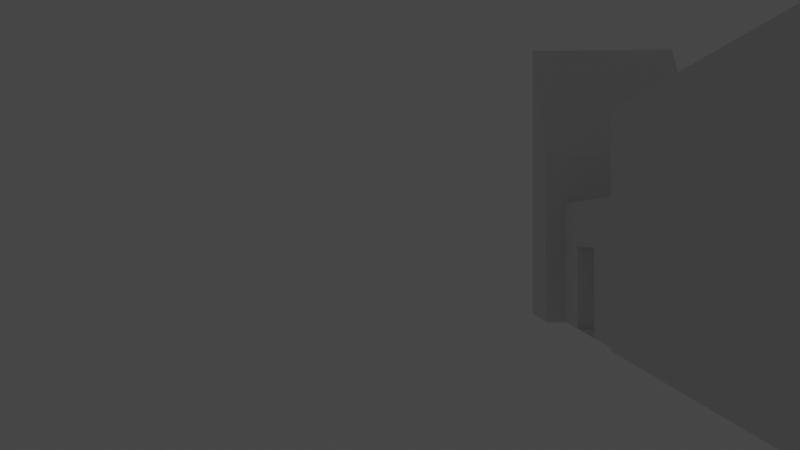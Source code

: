 # Source: GHOR_2021_04_16_15_33_06_UTC_.blend  (saved by Blender 2.91.10; exported with 4.5.12 LTS)
import bpy
from mathutils import Matrix  # noqa: F401  (used for matrix-valued properties, if any)

bpy.ops.wm.read_factory_settings(use_empty=True)
scene = bpy.context.scene
scene.name = 'Scene'

# ---- collections
col_collection = bpy.data.collections.new('Collection'); scene.collection.children.link(col_collection)

# ---- world
world_world = bpy.data.worlds.new('World'); scene.world = world_world
world_world.use_nodes = True; world_world.node_tree.nodes.clear()
_N = world_world.node_tree.nodes; _L = world_world.node_tree.links
n0 = _N.new('ShaderNodeOutputWorld'); n0.name = 'World Output'; n0.location = (300, 300)
n1 = _N.new('ShaderNodeBackground'); n1.name = 'Background'; n1.location = (10, 300)
n1.inputs[0].default_value = (0.05088, 0.05088, 0.05088, 1.0)
_L.new(n1.outputs[0], n0.inputs[0])
n0.is_active_output = True
world_world.color = (0.05088, 0.05088, 0.05088)
world_world.use_sun_shadow = False
world_world.sun_shadow_jitter_overblur = 0.0

# ---- cameras
cam_camera = bpy.data.cameras.new('Camera')
cam_camera.clip_end = 100.0
cam_camera.lens = 22.2
cam_camera.ortho_scale = 7.314

# ---- lights
light_light = bpy.data.lights.new('Light', 'POINT')
light_light.transmission_factor = 0.0
light_light.energy = 1000.0
light_light.shadow_soft_size = 0.1
light_light.shadow_maximum_resolution = 0.006
light_light.use_absolute_resolution = True

# ---- meshes
me_plane = bpy.data.meshes.new('Plane')
me_plane.from_pydata([(-1.0, -1.0, 0.0), (1.0, -1.0, 0.0), (-1.0, 1.0, 0.0), (1.0, 1.0, 0.0), (-1.0, 1.0, 1.338), (-1.0, -1.0, 1.338), (1.0, -1.0, 1.338), (1.0, 1.0, 1.338)], [], [(0, 2, 3, 1), (5, 6, 7, 4), (1, 3, 7, 6), (2, 0, 5, 4), (3, 2, 4, 7), (0, 1, 6, 5)])
_uv = me_plane.uv_layers.new(name='UVMap')
_uv.uv.foreach_set('vector', [0.0, 0.0, 0.0, 1.0, 1.0, 1.0, 1.0, 0.0, 0.0, 0.0, 1.0, 0.0, 1.0, 1.0, 0.0, 1.0, 1.0, 0.0, 1.0, 1.0, 1.0, 1.0, 1.0, 0.0, 0.0, 1.0, 0.0, 0.0, 0.0, 0.0, 0.0, 1.0, 1.0, 1.0, 0.0, 1.0, 0.0, 1.0, 1.0, 1.0, 0.0, 0.0, 1.0, 0.0, 1.0, 0.0, 0.0, 0.0])
me_plane.use_remesh_fix_poles = True
me_plane.use_remesh_preserve_attributes = False
me_plane.use_mirror_vertex_groups = False
me_plane.update()
me_plane_002 = bpy.data.meshes.new('Plane.002')
me_plane_002.from_pydata([(-1.0, -1.0, 0.0), (1.0, -1.0, 0.0), (-1.0, 1.0, 0.0), (1.0, 1.0, 0.0), (-1.0, 1.0, 0.6265), (-1.0, -1.0, 0.6265), (1.0, -1.0, 0.6265), (1.0, 1.0, 0.6265), (0.0, -1.0, 0.0), (0.0, 1.0, 0.0), (0.0, -1.0, 1.338), (0.0, 1.0, 1.338), (1.0, -0.7728, 0.005892), (1.0, -0.5488, 0.005892), (1.0, -0.7728, 0.4405), (1.0, -0.5488, 0.4405), (1.0, -0.5488, 0.2883), (1.0, -0.7728, 0.2883), (1.0, -0.7728, 0.005892), (1.0, -0.5488, 0.005892), (1.0, -0.7728, 0.4405), (1.0, -0.5488, 0.4405), (1.0, -0.5488, 0.2883), (1.0, -0.7728, 0.2883), (2.506, -0.7728, 0.005892), (2.506, -0.5488, 0.005892), (2.506, -0.7728, 0.4405), (2.506, -0.5488, 0.4405), (2.506, -0.5488, 0.2883), (2.506, -0.7728, 0.2883), (1.502, -0.5488, 0.4405), (2.004, -0.5488, 0.4405), (2.004, -0.5488, 0.2883), (1.502, -0.5488, 0.2883), (1.502, -0.5488, 0.005892), (2.004, -0.5488, 0.005892), (2.004, -0.7728, 0.005892), (1.502, -0.7728, 0.005892), (1.502, -0.7728, 0.2883), (2.004, -0.7728, 0.2883), (2.004, -0.7728, 0.4405), (1.502, -0.7728, 0.4405)], [], [(8, 9, 3, 1), (10, 6, 7, 11), (1, 3, 7, 6), (2, 0, 5, 4), (9, 2, 4, 11), (8, 1, 6, 10), (0, 8, 10, 5), (3, 9, 11, 7), (5, 10, 11, 4), (0, 2, 9, 8), (17, 14, 15, 16), (12, 17, 16, 13), (36, 35, 25, 24), (32, 31, 27, 28), (14, 17, 23, 20), (17, 12, 18, 23), (15, 14, 20, 21), (13, 16, 22, 19), (16, 15, 21, 22), (12, 13, 19, 18), (29, 28, 27, 26), (24, 25, 28, 29), (40, 39, 29, 26), (39, 36, 24, 29), (31, 40, 26, 27), (35, 32, 28, 25), (19, 22, 33, 34), (36, 39, 32, 35), (21, 20, 41, 30), (30, 41, 40, 31), (23, 18, 37, 38), (38, 37, 34, 33), (20, 23, 38, 41), (41, 38, 39, 40), (22, 21, 30, 33), (33, 30, 31, 32), (18, 19, 34, 37), (37, 34, 35, 36), (39, 38, 33, 32)])
_uv = me_plane_002.uv_layers.new(name='UVMap')
_uv.uv.foreach_set('vector', [0.5, 0.0, 0.5, 1.0, 1.0, 1.0, 1.0, 0.0, 0.5, 0.0, 1.0, 0.0, 1.0, 1.0, 0.5, 1.0, 1.0, 0.0, 1.0, 1.0, 1.0, 1.0, 1.0, 0.0, 0.0, 1.0, 0.0, 0.0, 0.0, 0.0, 0.0, 1.0, 0.5, 1.0, 0.0, 1.0, 0.0, 1.0, 0.5, 1.0, 0.5, 0.0, 1.0, 0.0, 1.0, 0.0, 0.5, 0.0, 0.0, 0.0, 0.5, 0.0, 0.5, 0.0, 0.0, 0.0, 1.0, 1.0, 0.5, 1.0, 0.5, 1.0, 1.0, 1.0, 0.0, 0.0, 0.5, 0.0, 0.5, 1.0, 0.0, 1.0, 0.0, 0.0, 0.0, 1.0, 0.5, 1.0, 0.5, 0.0, 1.0, 0.0, 1.0, 0.0, 1.0, 1.0, 1.0, 1.0, 1.0, 0.0, 1.0, 0.0, 1.0, 1.0, 1.0, 1.0, 1.0, 0.0, 1.0, 1.0, 1.0, 1.0, 1.0, 0.0, 1.0, 1.0, 1.0, 1.0, 1.0, 1.0, 1.0, 1.0, 1.0, 0.0, 1.0, 0.0, 1.0, 0.0, 1.0, 0.0, 1.0, 0.0, 1.0, 0.0, 1.0, 0.0, 1.0, 0.0, 1.0, 1.0, 1.0, 0.0, 1.0, 0.0, 1.0, 1.0, 1.0, 1.0, 1.0, 1.0, 1.0, 1.0, 1.0, 1.0, 1.0, 1.0, 1.0, 1.0, 1.0, 1.0, 1.0, 1.0, 1.0, 0.0, 1.0, 1.0, 1.0, 1.0, 1.0, 0.0, 1.0, 0.0, 1.0, 1.0, 1.0, 1.0, 1.0, 0.0, 1.0, 0.0, 1.0, 1.0, 1.0, 1.0, 1.0, 0.0, 1.0, 0.0, 1.0, 0.0, 1.0, 0.0, 1.0, 0.0, 1.0, 0.0, 1.0, 0.0, 1.0, 0.0, 1.0, 0.0, 1.0, 1.0, 1.0, 0.0, 1.0, 0.0, 1.0, 1.0, 1.0, 1.0, 1.0, 1.0, 1.0, 1.0, 1.0, 1.0, 1.0, 1.0, 1.0, 1.0, 1.0, 1.0, 1.0, 1.0, 1.0, 0.0, 1.0, 0.0, 1.0, 1.0, 1.0, 1.0, 1.0, 1.0, 1.0, 0.0, 1.0, 0.0, 1.0, 1.0, 1.0, 1.0, 1.0, 0.0, 1.0, 0.0, 1.0, 1.0, 1.0, 0.0, 1.0, 0.0, 1.0, 0.0, 1.0, 0.0, 1.0, 0.0, 1.0, 0.0, 1.0, 1.0, 1.0, 1.0, 1.0, 0.0, 1.0, 0.0, 1.0, 0.0, 1.0, 0.0, 1.0, 0.0, 1.0, 0.0, 1.0, 0.0, 1.0, 0.0, 1.0, 1.0, 1.0, 1.0, 1.0, 1.0, 1.0, 1.0, 1.0, 1.0, 1.0, 1.0, 1.0, 1.0, 1.0, 1.0, 1.0, 0.0, 1.0, 1.0, 1.0, 1.0, 1.0, 0.0, 1.0, 0.0, 1.0, 1.0, 1.0, 1.0, 1.0, 0.0, 1.0, 0.0, 1.0, 0.0, 1.0, 1.0, 1.0, 1.0])
me_plane_002.use_remesh_fix_poles = True
me_plane_002.use_remesh_preserve_attributes = False
me_plane_002.use_mirror_vertex_groups = False
me_plane_002.update()

# ---- objects
ob_light = bpy.data.objects.new('Light', light_light)
ob_camera = bpy.data.objects.new('Camera', cam_camera)
ob_plane = bpy.data.objects.new('Plane', me_plane)
ob_plane_001 = bpy.data.objects.new('Plane.001', me_plane_002)

# ---- transforms, parenting, visibility, modifiers, constraints
ob_light.location = (4.076, 1.005, 5.904)
ob_light.rotation_euler = (0.6503, 0.05522, 1.866)
ob_light.lock_rotations_4d = False
ob_light.empty_display_type = 'ARROWS'
ob_light.color = (0.0, 0.0, 0.0, 0.0)
ob_light.lineart.crease_threshold = 0.0
ob_camera.location = (48.66, -40.58, 17.23)
ob_camera.rotation_euler = (1.578, -2.395e-05, 1.575)
ob_camera.lock_rotations_4d = False
ob_camera.empty_display_type = 'ARROWS'
ob_camera.color = (0.0, 0.0, 0.0, 0.0)
ob_camera.display_type = 'WIRE'
ob_camera.lineart.crease_threshold = 0.0
ob_plane.location = (-4.106, 0.0, 0.0)
ob_plane.scale = (16.53, 11.25, 25.32)
ob_plane.lineart.crease_threshold = 0.0
ob_plane_001.location = (-56.49, 0.0, 0.0)
ob_plane_001.scale = (14.36, 14.14, 49.5)
ob_plane_001.lineart.crease_threshold = 0.0

# ---- collection membership
col_collection.objects.link(ob_light)
col_collection.objects.link(ob_camera)
col_collection.objects.link(ob_plane)
col_collection.objects.link(ob_plane_001)

# ---- scene / render settings (as saved in the file)
scene.camera = ob_camera
scene.frame_start = 1; scene.frame_end = 250; scene.frame_set(1)
scene.render.engine = 'BLENDER_EEVEE_NEXT'
scene.cycles.use_denoising = False
scene.cycles.samples = 128
scene.cycles.sampling_pattern = 'TABULATED_SOBOL'
scene.cycles.use_adaptive_sampling = False
scene.cycles.use_light_tree = False
scene.view_settings.view_transform = 'Filmic'
bpy.context.view_layer.update()
